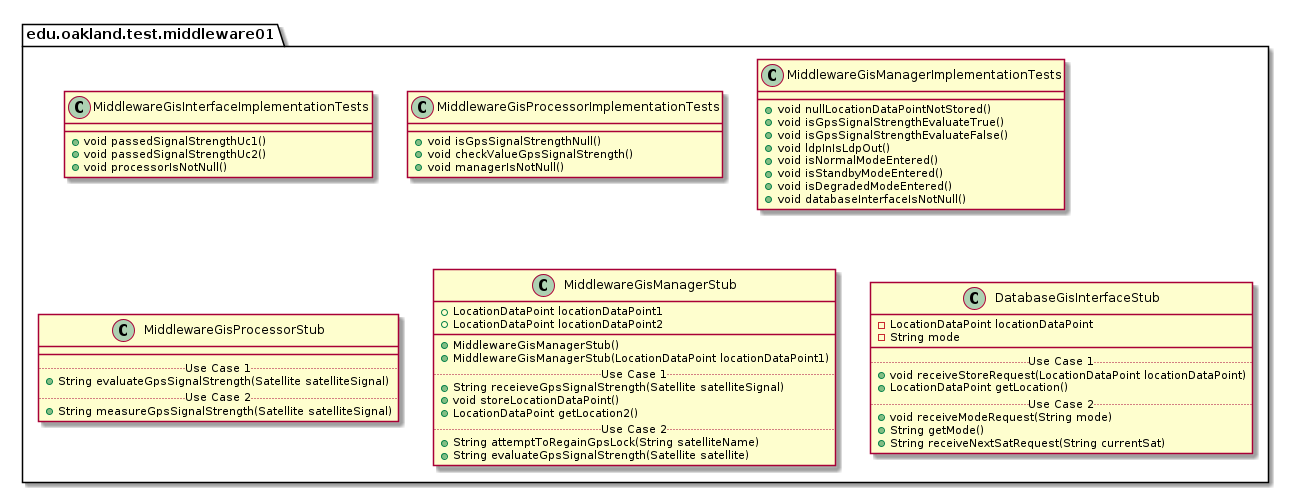

The diagram above was rendered by PlantUML. Its source (embedded in the PNG):
@startuml Middleware01TestPackage

package edu.oakland.test.middleware01 {
    
}


package edu.oakland.test.middleware01 {
  class MiddlewareGisInterfaceImplementationTests {
    + void passedSignalStrengthUc1()
    + void passedSignalStrengthUc2()
    + void processorIsNotNull()
  }
}


package edu.oakland.test.middleware01 {
  class MiddlewareGisProcessorImplementationTests {
    + void isGpsSignalStrengthNull()
    + void checkValueGpsSignalStrength()
    + void managerIsNotNull()
  }
}


package edu.oakland.test.middleware01 {
  class MiddlewareGisManagerImplementationTests {
    + void nullLocationDataPointNotStored()
    + void isGpsSignalStrengthEvaluateTrue()
    + void isGpsSignalStrengthEvaluateFalse()
    + void ldpInIsLdpOut()
    + void isNormalModeEntered()
    + void isStandbyModeEntered()
    + void isDegradedModeEntered()
    + void databaseInterfaceIsNotNull()
  }
}


package edu.oakland.test.middleware01 {
    class MiddlewareGisProcessorStub {
        __
        .. Use Case 1 ..
        + String evaluateGpsSignalStrength(Satellite satelliteSignal)
        .. Use Case 2 ..
        + String measureGpsSignalStrength(Satellite satelliteSignal)
    }
}


package edu.oakland.test.middleware01 {
    class MiddlewareGisManagerStub {
        + LocationDataPoint locationDataPoint1
        + LocationDataPoint locationDataPoint2
        __
        + MiddlewareGisManagerStub()
        + MiddlewareGisManagerStub(LocationDataPoint locationDataPoint1)
        .. Use Case 1 ..
        + String receieveGpsSignalStrength(Satellite satelliteSignal)
        + void storeLocationDataPoint()
        + LocationDataPoint getLocation2()
        .. Use Case 2 ..
        + String attemptToRegainGpsLock(String satelliteName)
        + String evaluateGpsSignalStrength(Satellite satellite)
    }
}


package edu.oakland.test.middleware01 {
    class DatabaseGisInterfaceStub {
        - LocationDataPoint locationDataPoint
        - String mode
        __
        .. Use Case 1 ..
        + void receiveStoreRequest(LocationDataPoint locationDataPoint)
        + LocationDataPoint getLocation()
        .. Use Case 2 ..
        + void receiveModeRequest(String mode)
        + String getMode()
        + String receiveNextSatRequest(String currentSat)
    }
}


@enduml